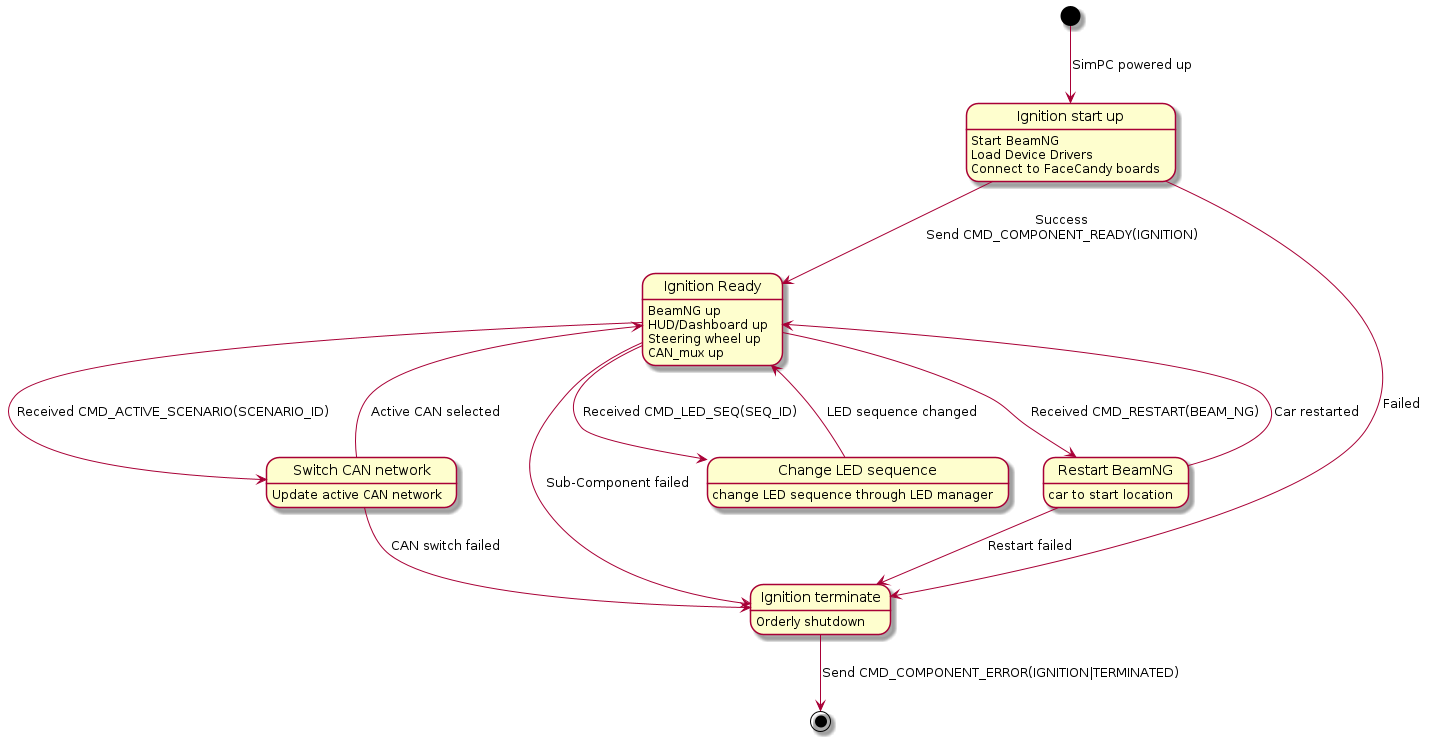

The diagram above was rendered by PlantUML. Its source (embedded in the PNG):
@startuml
state "Ignition start up" as IgnitionUp
IgnitionUp: Start BeamNG
IgnitionUp: Load Device Drivers
IgnitionUp: Connect to FaceCandy boards
[*] --> IgnitionUp: SimPC powered up

IgnitionUp --> IgnitionReady: Success\nSend CMD_COMPONENT_READY(IGNITION)
state "Ignition Ready" as IgnitionReady
IgnitionReady: BeamNG up
IgnitionReady: HUD/Dashboard up
IgnitionReady: Steering wheel up
IgnitionReady: CAN_mux up

state "Switch CAN network" as SwitchCanNetwork
IgnitionReady --> SwitchCanNetwork: Received CMD_ACTIVE_SCENARIO(SCENARIO_ID)
SwitchCanNetwork: Update active CAN network
SwitchCanNetwork --> IgnitionTerminate: CAN switch failed

IgnitionReady --> ChangeLedSequence: Received CMD_LED_SEQ(SEQ_ID)
state "Change LED sequence" as ChangeLedSequence
ChangeLedSequence: change LED sequence through LED manager

ChangeLedSequence --> IgnitionReady: LED sequence changed

IgnitionReady --> RestartBeamNg: Received CMD_RESTART(BEAM_NG) 
state "Restart BeamNG" as RestartBeamNg
RestartBeamNg: car to start location
RestartBeamNg --> IgnitionReady: Car restarted
RestartBeamNg --> IgnitionTerminate: Restart failed

SwitchCanNetwork --> IgnitionReady: Active CAN selected

IgnitionUp --> IgnitionTerminate: Failed\n

state "Ignition terminate" as IgnitionTerminate
IgnitionTerminate: Orderly shutdown

IgnitionReady --> IgnitionTerminate: Sub-Component failed

IgnitionTerminate --> [*]: Send CMD_COMPONENT_ERROR(IGNITION|TERMINATED)


@enduml